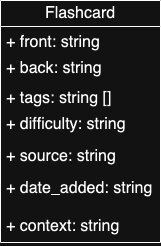

The diagram above was exported from draw.io. Its source (the exported page's mxGraphModel, read from the mxfile embedded in the PNG):
<mxGraphModel dx="954" dy="692" grid="1" gridSize="10" guides="1" tooltips="1" connect="1" arrows="1" fold="1" page="1" pageScale="1" pageWidth="827" pageHeight="1169" math="0" shadow="0">
  <root>
    <mxCell id="WIyWlLk6GJQsqaUBKTNV-0" />
    <mxCell id="WIyWlLk6GJQsqaUBKTNV-1" parent="WIyWlLk6GJQsqaUBKTNV-0" />
    <mxCell id="v267KWEopbOBsRyZ1xvZ-2" value="Flashcard" style="swimlane;fontStyle=0;childLayout=stackLayout;horizontal=1;startSize=26;fillColor=none;horizontalStack=0;resizeParent=1;resizeParentMax=0;resizeLast=0;collapsible=1;marginBottom=0;whiteSpace=wrap;html=1;fontSize=16;" vertex="1" parent="WIyWlLk6GJQsqaUBKTNV-1">
      <mxGeometry x="240" y="80" width="160" height="242" as="geometry" />
    </mxCell>
    <mxCell id="v267KWEopbOBsRyZ1xvZ-3" value="+ front: string" style="text;strokeColor=none;fillColor=none;align=left;verticalAlign=top;spacingLeft=4;spacingRight=4;overflow=hidden;rotatable=0;points=[[0,0.5],[1,0.5]];portConstraint=eastwest;whiteSpace=wrap;html=1;fontSize=16;" vertex="1" parent="v267KWEopbOBsRyZ1xvZ-2">
      <mxGeometry y="26" width="160" height="26" as="geometry" />
    </mxCell>
    <mxCell id="v267KWEopbOBsRyZ1xvZ-4" value="+ back: string" style="text;strokeColor=none;fillColor=none;align=left;verticalAlign=top;spacingLeft=4;spacingRight=4;overflow=hidden;rotatable=0;points=[[0,0.5],[1,0.5]];portConstraint=eastwest;whiteSpace=wrap;html=1;fontSize=16;" vertex="1" parent="v267KWEopbOBsRyZ1xvZ-2">
      <mxGeometry y="52" width="160" height="30" as="geometry" />
    </mxCell>
    <mxCell id="v267KWEopbOBsRyZ1xvZ-6" value="+ tags: string []" style="text;strokeColor=none;fillColor=none;align=left;verticalAlign=top;spacingLeft=4;spacingRight=4;overflow=hidden;rotatable=0;points=[[0,0.5],[1,0.5]];portConstraint=eastwest;whiteSpace=wrap;html=1;fontSize=16;" vertex="1" parent="v267KWEopbOBsRyZ1xvZ-2">
      <mxGeometry y="82" width="160" height="26" as="geometry" />
    </mxCell>
    <mxCell id="v267KWEopbOBsRyZ1xvZ-14" value="+ difficulty: string" style="text;strokeColor=none;fillColor=none;align=left;verticalAlign=top;spacingLeft=4;spacingRight=4;overflow=hidden;rotatable=0;points=[[0,0.5],[1,0.5]];portConstraint=eastwest;whiteSpace=wrap;html=1;fontSize=16;" vertex="1" parent="v267KWEopbOBsRyZ1xvZ-2">
      <mxGeometry y="108" width="160" height="32" as="geometry" />
    </mxCell>
    <mxCell id="v267KWEopbOBsRyZ1xvZ-5" value="+ source: string" style="text;strokeColor=none;fillColor=none;align=left;verticalAlign=top;spacingLeft=4;spacingRight=4;overflow=hidden;rotatable=0;points=[[0,0.5],[1,0.5]];portConstraint=eastwest;whiteSpace=wrap;html=1;fontSize=16;" vertex="1" parent="v267KWEopbOBsRyZ1xvZ-2">
      <mxGeometry y="140" width="160" height="32" as="geometry" />
    </mxCell>
    <mxCell id="v267KWEopbOBsRyZ1xvZ-15" value="+ date_added: string" style="text;strokeColor=none;fillColor=none;align=left;verticalAlign=top;spacingLeft=4;spacingRight=4;overflow=hidden;rotatable=0;points=[[0,0.5],[1,0.5]];portConstraint=eastwest;whiteSpace=wrap;html=1;fontSize=16;" vertex="1" parent="v267KWEopbOBsRyZ1xvZ-2">
      <mxGeometry y="172" width="160" height="38" as="geometry" />
    </mxCell>
    <mxCell id="v267KWEopbOBsRyZ1xvZ-17" value="+ context: string" style="text;strokeColor=none;fillColor=none;align=left;verticalAlign=top;spacingLeft=4;spacingRight=4;overflow=hidden;rotatable=0;points=[[0,0.5],[1,0.5]];portConstraint=eastwest;whiteSpace=wrap;html=1;fontSize=16;" vertex="1" parent="v267KWEopbOBsRyZ1xvZ-2">
      <mxGeometry y="210" width="160" height="32" as="geometry" />
    </mxCell>
  </root>
</mxGraphModel>